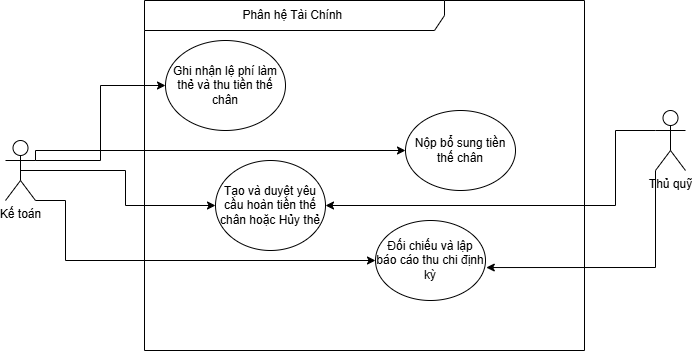

The diagram above was exported from draw.io. Its source (the exported page's mxGraphModel, read from the mxfile embedded in the PNG):
<mxGraphModel dx="728" dy="562" grid="1" gridSize="10" guides="1" tooltips="1" connect="1" arrows="1" fold="1" page="1" pageScale="1" pageWidth="850" pageHeight="1100" math="0" shadow="0">
  <root>
    <mxCell id="0" />
    <mxCell id="1" parent="0" />
    <mxCell id="hEFPhCPV-legz2ky-DP4-1" edge="1" parent="1" source="hEFPhCPV-legz2ky-DP4-8" style="edgeStyle=orthogonalEdgeStyle;rounded=0;orthogonalLoop=1;jettySize=auto;html=1;exitX=1;exitY=0.3333333333333333;exitDx=0;exitDy=0;exitPerimeter=0;entryX=0;entryY=0.5;entryDx=0;entryDy=0;" target="hEFPhCPV-legz2ky-DP4-10">
      <mxGeometry relative="1" as="geometry" />
    </mxCell>
    <mxCell id="hEFPhCPV-legz2ky-DP4-2" edge="1" parent="1" source="hEFPhCPV-legz2ky-DP4-8" style="edgeStyle=orthogonalEdgeStyle;rounded=0;orthogonalLoop=1;jettySize=auto;html=1;exitX=0.5;exitY=0.5;exitDx=0;exitDy=0;exitPerimeter=0;entryX=0;entryY=0.5;entryDx=0;entryDy=0;" target="hEFPhCPV-legz2ky-DP4-11">
      <mxGeometry relative="1" as="geometry" />
    </mxCell>
    <mxCell id="hEFPhCPV-legz2ky-DP4-7" edge="1" parent="1" source="hEFPhCPV-legz2ky-DP4-8" style="edgeStyle=orthogonalEdgeStyle;rounded=0;orthogonalLoop=1;jettySize=auto;html=1;exitX=1;exitY=1;exitDx=0;exitDy=0;exitPerimeter=0;entryX=0;entryY=0.5;entryDx=0;entryDy=0;" target="hEFPhCPV-legz2ky-DP4-17">
      <mxGeometry relative="1" as="geometry">
        <Array as="points">
          <mxPoint x="380" y="470" />
        </Array>
      </mxGeometry>
    </mxCell>
    <mxCell id="hEFPhCPV-legz2ky-DP4-23" edge="1" parent="1" source="hEFPhCPV-legz2ky-DP4-8" style="edgeStyle=orthogonalEdgeStyle;rounded=0;orthogonalLoop=1;jettySize=auto;html=1;exitX=1;exitY=0.3333333333333333;exitDx=0;exitDy=0;exitPerimeter=0;" target="hEFPhCPV-legz2ky-DP4-14">
      <mxGeometry relative="1" as="geometry">
        <Array as="points">
          <mxPoint x="350" y="360" />
        </Array>
      </mxGeometry>
    </mxCell>
    <mxCell id="hEFPhCPV-legz2ky-DP4-8" parent="1" style="shape=umlActor;verticalLabelPosition=bottom;verticalAlign=top;html=1;outlineConnect=0;" value="Kế toán" vertex="1">
      <mxGeometry height="60" width="30" x="320" y="350" as="geometry" />
    </mxCell>
    <mxCell id="hEFPhCPV-legz2ky-DP4-9" parent="1" style="shape=umlFrame;whiteSpace=wrap;html=1;pointerEvents=0;width=300;height=30;" value="Phân hệ Tài Chính&amp;nbsp;" vertex="1">
      <mxGeometry height="350" width="440" x="459" y="210" as="geometry" />
    </mxCell>
    <mxCell id="hEFPhCPV-legz2ky-DP4-10" parent="1" style="ellipse;whiteSpace=wrap;html=1;" value="Ghi nhận lệ phí làm thẻ và thu tiền thế chân" vertex="1">
      <mxGeometry height="90" width="120" x="480" y="250" as="geometry" />
    </mxCell>
    <mxCell id="hEFPhCPV-legz2ky-DP4-11" parent="1" style="ellipse;whiteSpace=wrap;html=1;" value=" Tạo và duyệt yêu cầu hoàn tiền thế chân hoặc Hủy thẻ" vertex="1">
      <mxGeometry height="90" width="110" x="530" y="370" as="geometry" />
    </mxCell>
    <mxCell id="hEFPhCPV-legz2ky-DP4-14" parent="1" style="ellipse;whiteSpace=wrap;html=1;" value="Nộp bổ sung tiền thế chân" vertex="1">
      <mxGeometry height="80" width="110" x="720" y="320" as="geometry" />
    </mxCell>
    <mxCell id="hEFPhCPV-legz2ky-DP4-17" parent="1" style="ellipse;whiteSpace=wrap;html=1;" value="Đối chiếu và lập báo cáo thu chi định kỳ" vertex="1">
      <mxGeometry height="80" width="110" x="690" y="430" as="geometry" />
    </mxCell>
    <mxCell id="hEFPhCPV-legz2ky-DP4-25" edge="1" parent="1" source="hEFPhCPV-legz2ky-DP4-24" style="edgeStyle=orthogonalEdgeStyle;rounded=0;orthogonalLoop=1;jettySize=auto;html=1;exitX=0;exitY=0.3333333333333333;exitDx=0;exitDy=0;exitPerimeter=0;entryX=1;entryY=0.5;entryDx=0;entryDy=0;" target="hEFPhCPV-legz2ky-DP4-11">
      <mxGeometry relative="1" as="geometry">
        <Array as="points">
          <mxPoint x="930" y="340" />
          <mxPoint x="930" y="415" />
        </Array>
      </mxGeometry>
    </mxCell>
    <mxCell id="hEFPhCPV-legz2ky-DP4-24" parent="1" style="shape=umlActor;verticalLabelPosition=bottom;verticalAlign=top;html=1;" value="Thủ quỹ" vertex="1">
      <mxGeometry height="60" width="30" x="970" y="320" as="geometry" />
    </mxCell>
    <mxCell id="hEFPhCPV-legz2ky-DP4-26" edge="1" parent="1" source="hEFPhCPV-legz2ky-DP4-24" style="edgeStyle=orthogonalEdgeStyle;rounded=0;orthogonalLoop=1;jettySize=auto;html=1;exitX=0;exitY=1;exitDx=0;exitDy=0;exitPerimeter=0;entryX=1.007;entryY=0.588;entryDx=0;entryDy=0;entryPerimeter=0;" target="hEFPhCPV-legz2ky-DP4-17">
      <mxGeometry relative="1" as="geometry" />
    </mxCell>
  </root>
</mxGraphModel>